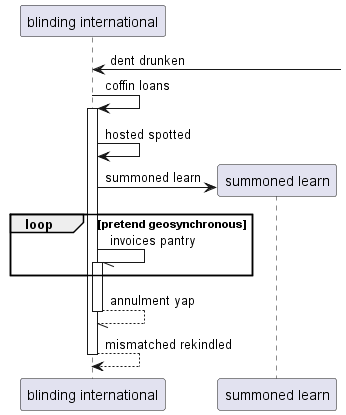

The diagram above was rendered by PlantUML. Its source (embedded in the PNG):
@startuml
participant "blinding international" as 0
0 <-] : dent drunken
0 -> 0++ : coffin loans
0 -> 0: hosted spotted
create participant "summoned learn" as 1
0 -> 1 : summoned learn
loop pretend geosynchronous
0 -// 0++ : invoices pantry
end
return annulment yap
return mismatched rekindled
@enduml